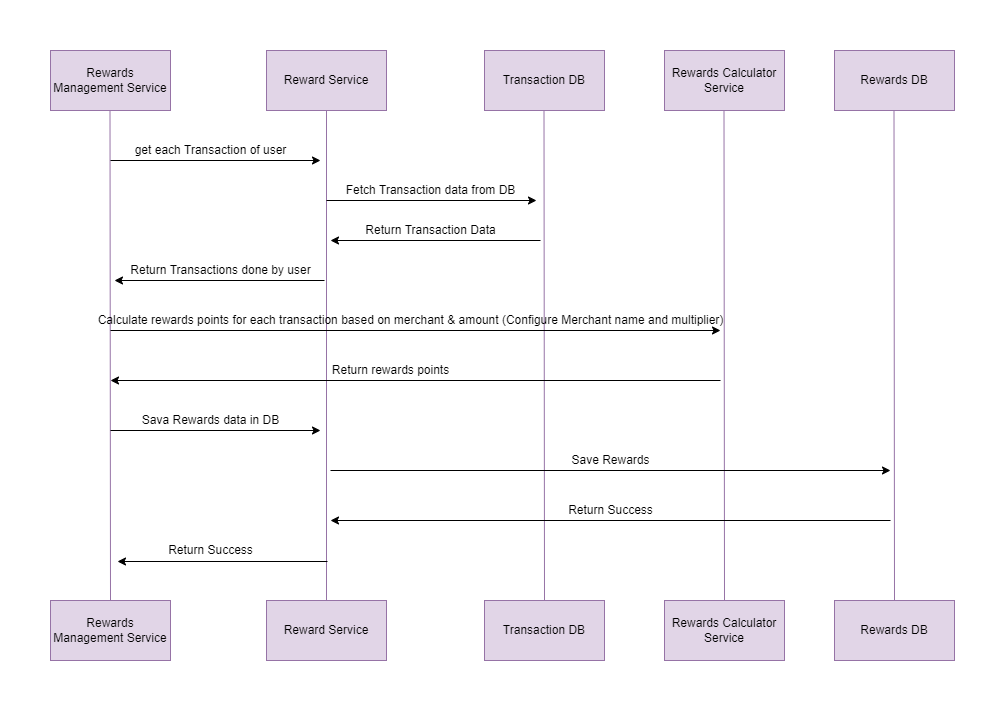

The diagram above was exported from draw.io. Its source (the exported page's mxGraphModel, read from the mxfile embedded in the PNG):
<mxGraphModel dx="1102" dy="857" grid="1" gridSize="10" guides="1" tooltips="1" connect="1" arrows="1" fold="1" page="1" pageScale="1" pageWidth="850" pageHeight="1100" math="0" shadow="0">
  <root>
    <mxCell id="0" />
    <mxCell id="1" parent="0" />
    <mxCell id="HKvZ_NoVgddGxg-4Nx8B-1" value="Rewards Management Service" style="rounded=0;whiteSpace=wrap;html=1;fillColor=#e1d5e7;strokeColor=#9673a6;" vertex="1" parent="1">
      <mxGeometry x="50" y="50" width="120" height="60" as="geometry" />
    </mxCell>
    <mxCell id="HKvZ_NoVgddGxg-4Nx8B-2" value="Reward Service" style="rounded=0;whiteSpace=wrap;html=1;fillColor=#e1d5e7;strokeColor=#9673a6;" vertex="1" parent="1">
      <mxGeometry x="266" y="50" width="120" height="60" as="geometry" />
    </mxCell>
    <mxCell id="HKvZ_NoVgddGxg-4Nx8B-3" value="Transaction DB" style="rounded=0;whiteSpace=wrap;html=1;fillColor=#e1d5e7;strokeColor=#9673a6;" vertex="1" parent="1">
      <mxGeometry x="484" y="50" width="120" height="60" as="geometry" />
    </mxCell>
    <mxCell id="HKvZ_NoVgddGxg-4Nx8B-4" value="Rewards Calculator Service" style="rounded=0;whiteSpace=wrap;html=1;fillColor=#e1d5e7;strokeColor=#9673a6;" vertex="1" parent="1">
      <mxGeometry x="664" y="50" width="120" height="60" as="geometry" />
    </mxCell>
    <mxCell id="HKvZ_NoVgddGxg-4Nx8B-5" value="Rewards DB" style="rounded=0;whiteSpace=wrap;html=1;fillColor=#e1d5e7;strokeColor=#9673a6;" vertex="1" parent="1">
      <mxGeometry x="834" y="50" width="120" height="60" as="geometry" />
    </mxCell>
    <mxCell id="HKvZ_NoVgddGxg-4Nx8B-6" value="" style="endArrow=none;html=1;rounded=0;entryX=0.5;entryY=1;entryDx=0;entryDy=0;fillColor=#e1d5e7;strokeColor=#9673a6;" edge="1" parent="1" target="HKvZ_NoVgddGxg-4Nx8B-2">
      <mxGeometry width="50" height="50" relative="1" as="geometry">
        <mxPoint x="326" y="600" as="sourcePoint" />
        <mxPoint x="340" y="40" as="targetPoint" />
      </mxGeometry>
    </mxCell>
    <mxCell id="HKvZ_NoVgddGxg-4Nx8B-8" value="" style="endArrow=none;html=1;rounded=0;entryX=0.5;entryY=1;entryDx=0;entryDy=0;fillColor=#e1d5e7;strokeColor=#9673a6;" edge="1" parent="1">
      <mxGeometry width="50" height="50" relative="1" as="geometry">
        <mxPoint x="110" y="600" as="sourcePoint" />
        <mxPoint x="109.5" y="110" as="targetPoint" />
      </mxGeometry>
    </mxCell>
    <mxCell id="HKvZ_NoVgddGxg-4Nx8B-9" value="" style="endArrow=none;html=1;rounded=0;entryX=0.5;entryY=1;entryDx=0;entryDy=0;fillColor=#e1d5e7;strokeColor=#9673a6;" edge="1" parent="1">
      <mxGeometry width="50" height="50" relative="1" as="geometry">
        <mxPoint x="544" y="600" as="sourcePoint" />
        <mxPoint x="543.5" y="110" as="targetPoint" />
      </mxGeometry>
    </mxCell>
    <mxCell id="HKvZ_NoVgddGxg-4Nx8B-10" value="" style="endArrow=none;html=1;rounded=0;entryX=0.5;entryY=1;entryDx=0;entryDy=0;fillColor=#e1d5e7;strokeColor=#9673a6;" edge="1" parent="1">
      <mxGeometry width="50" height="50" relative="1" as="geometry">
        <mxPoint x="724" y="600" as="sourcePoint" />
        <mxPoint x="723.5" y="110" as="targetPoint" />
      </mxGeometry>
    </mxCell>
    <mxCell id="HKvZ_NoVgddGxg-4Nx8B-11" value="" style="endArrow=none;html=1;rounded=0;entryX=0.5;entryY=1;entryDx=0;entryDy=0;fillColor=#e1d5e7;strokeColor=#9673a6;" edge="1" parent="1">
      <mxGeometry width="50" height="50" relative="1" as="geometry">
        <mxPoint x="894" y="600" as="sourcePoint" />
        <mxPoint x="893.5" y="110" as="targetPoint" />
      </mxGeometry>
    </mxCell>
    <mxCell id="HKvZ_NoVgddGxg-4Nx8B-12" value="" style="endArrow=classic;html=1;rounded=0;" edge="1" parent="1">
      <mxGeometry width="50" height="50" relative="1" as="geometry">
        <mxPoint x="110" y="160" as="sourcePoint" />
        <mxPoint x="320" y="160" as="targetPoint" />
      </mxGeometry>
    </mxCell>
    <mxCell id="HKvZ_NoVgddGxg-4Nx8B-13" value="" style="endArrow=classic;html=1;rounded=0;" edge="1" parent="1">
      <mxGeometry width="50" height="50" relative="1" as="geometry">
        <mxPoint x="326" y="200" as="sourcePoint" />
        <mxPoint x="536" y="200" as="targetPoint" />
      </mxGeometry>
    </mxCell>
    <mxCell id="HKvZ_NoVgddGxg-4Nx8B-14" value="" style="endArrow=classic;html=1;rounded=0;" edge="1" parent="1">
      <mxGeometry width="50" height="50" relative="1" as="geometry">
        <mxPoint x="540" y="240" as="sourcePoint" />
        <mxPoint x="330" y="240" as="targetPoint" />
      </mxGeometry>
    </mxCell>
    <mxCell id="HKvZ_NoVgddGxg-4Nx8B-15" value="" style="endArrow=classic;html=1;rounded=0;" edge="1" parent="1">
      <mxGeometry width="50" height="50" relative="1" as="geometry">
        <mxPoint x="324" y="280" as="sourcePoint" />
        <mxPoint x="114" y="280" as="targetPoint" />
      </mxGeometry>
    </mxCell>
    <mxCell id="HKvZ_NoVgddGxg-4Nx8B-16" value="" style="endArrow=classic;html=1;rounded=0;" edge="1" parent="1">
      <mxGeometry width="50" height="50" relative="1" as="geometry">
        <mxPoint x="110" y="330" as="sourcePoint" />
        <mxPoint x="720" y="330" as="targetPoint" />
      </mxGeometry>
    </mxCell>
    <mxCell id="HKvZ_NoVgddGxg-4Nx8B-17" value="" style="endArrow=classic;html=1;rounded=0;" edge="1" parent="1">
      <mxGeometry width="50" height="50" relative="1" as="geometry">
        <mxPoint x="720" y="380" as="sourcePoint" />
        <mxPoint x="110" y="380" as="targetPoint" />
      </mxGeometry>
    </mxCell>
    <mxCell id="HKvZ_NoVgddGxg-4Nx8B-18" value="" style="endArrow=classic;html=1;rounded=0;" edge="1" parent="1">
      <mxGeometry width="50" height="50" relative="1" as="geometry">
        <mxPoint x="110" y="430" as="sourcePoint" />
        <mxPoint x="320" y="430" as="targetPoint" />
      </mxGeometry>
    </mxCell>
    <mxCell id="HKvZ_NoVgddGxg-4Nx8B-19" value="" style="endArrow=classic;html=1;rounded=0;" edge="1" parent="1">
      <mxGeometry width="50" height="50" relative="1" as="geometry">
        <mxPoint x="330" y="470" as="sourcePoint" />
        <mxPoint x="890" y="470" as="targetPoint" />
      </mxGeometry>
    </mxCell>
    <mxCell id="HKvZ_NoVgddGxg-4Nx8B-20" value="" style="endArrow=classic;html=1;rounded=0;" edge="1" parent="1">
      <mxGeometry width="50" height="50" relative="1" as="geometry">
        <mxPoint x="890" y="520" as="sourcePoint" />
        <mxPoint x="330" y="520" as="targetPoint" />
      </mxGeometry>
    </mxCell>
    <mxCell id="HKvZ_NoVgddGxg-4Nx8B-21" value="" style="endArrow=classic;html=1;rounded=0;" edge="1" parent="1">
      <mxGeometry width="50" height="50" relative="1" as="geometry">
        <mxPoint x="327" y="561" as="sourcePoint" />
        <mxPoint x="117" y="561" as="targetPoint" />
      </mxGeometry>
    </mxCell>
    <mxCell id="HKvZ_NoVgddGxg-4Nx8B-22" value="Rewards Management Service" style="rounded=0;whiteSpace=wrap;html=1;fillColor=#e1d5e7;strokeColor=#9673a6;" vertex="1" parent="1">
      <mxGeometry x="50" y="600" width="120" height="60" as="geometry" />
    </mxCell>
    <mxCell id="HKvZ_NoVgddGxg-4Nx8B-23" value="Reward Service" style="rounded=0;whiteSpace=wrap;html=1;fillColor=#e1d5e7;strokeColor=#9673a6;" vertex="1" parent="1">
      <mxGeometry x="266" y="600" width="120" height="60" as="geometry" />
    </mxCell>
    <mxCell id="HKvZ_NoVgddGxg-4Nx8B-24" value="Transaction DB" style="rounded=0;whiteSpace=wrap;html=1;fillColor=#e1d5e7;strokeColor=#9673a6;" vertex="1" parent="1">
      <mxGeometry x="484" y="600" width="120" height="60" as="geometry" />
    </mxCell>
    <mxCell id="HKvZ_NoVgddGxg-4Nx8B-25" value="Rewards Calculator Service" style="rounded=0;whiteSpace=wrap;html=1;fillColor=#e1d5e7;strokeColor=#9673a6;" vertex="1" parent="1">
      <mxGeometry x="664" y="600" width="120" height="60" as="geometry" />
    </mxCell>
    <mxCell id="HKvZ_NoVgddGxg-4Nx8B-26" value="Rewards DB" style="rounded=0;whiteSpace=wrap;html=1;fillColor=#e1d5e7;strokeColor=#9673a6;" vertex="1" parent="1">
      <mxGeometry x="834" y="600" width="120" height="60" as="geometry" />
    </mxCell>
    <mxCell id="HKvZ_NoVgddGxg-4Nx8B-27" value="get each Transaction of user" style="text;html=1;align=center;verticalAlign=middle;resizable=0;points=[];autosize=1;strokeColor=none;fillColor=none;" vertex="1" parent="1">
      <mxGeometry x="125" y="140" width="170" height="20" as="geometry" />
    </mxCell>
    <mxCell id="HKvZ_NoVgddGxg-4Nx8B-28" value="Fetch Transaction data from DB" style="text;html=1;align=center;verticalAlign=middle;resizable=0;points=[];autosize=1;strokeColor=none;fillColor=none;" vertex="1" parent="1">
      <mxGeometry x="340" y="180" width="180" height="20" as="geometry" />
    </mxCell>
    <mxCell id="HKvZ_NoVgddGxg-4Nx8B-29" value="Return Transaction Data" style="text;html=1;align=center;verticalAlign=middle;resizable=0;points=[];autosize=1;strokeColor=none;fillColor=none;" vertex="1" parent="1">
      <mxGeometry x="355" y="220" width="150" height="20" as="geometry" />
    </mxCell>
    <mxCell id="HKvZ_NoVgddGxg-4Nx8B-30" value="Return Transactions done by user" style="text;html=1;align=center;verticalAlign=middle;resizable=0;points=[];autosize=1;strokeColor=none;fillColor=none;" vertex="1" parent="1">
      <mxGeometry x="120" y="260" width="200" height="20" as="geometry" />
    </mxCell>
    <mxCell id="HKvZ_NoVgddGxg-4Nx8B-31" value="Calculate rewards points for each transaction based on merchant &amp;amp; amount (Configure Merchant name and multiplier)" style="text;html=1;align=center;verticalAlign=middle;resizable=0;points=[];autosize=1;strokeColor=none;fillColor=none;" vertex="1" parent="1">
      <mxGeometry x="90" y="310" width="640" height="20" as="geometry" />
    </mxCell>
    <mxCell id="HKvZ_NoVgddGxg-4Nx8B-32" value="Return rewards points" style="text;html=1;align=center;verticalAlign=middle;resizable=0;points=[];autosize=1;strokeColor=none;fillColor=none;" vertex="1" parent="1">
      <mxGeometry x="325" y="360" width="130" height="20" as="geometry" />
    </mxCell>
    <mxCell id="HKvZ_NoVgddGxg-4Nx8B-33" value="Sava Rewards data in DB" style="text;html=1;align=center;verticalAlign=middle;resizable=0;points=[];autosize=1;strokeColor=none;fillColor=none;" vertex="1" parent="1">
      <mxGeometry x="135" y="410" width="150" height="20" as="geometry" />
    </mxCell>
    <mxCell id="HKvZ_NoVgddGxg-4Nx8B-34" value="Save Rewards" style="text;html=1;align=center;verticalAlign=middle;resizable=0;points=[];autosize=1;strokeColor=none;fillColor=none;" vertex="1" parent="1">
      <mxGeometry x="565" y="450" width="90" height="20" as="geometry" />
    </mxCell>
    <mxCell id="HKvZ_NoVgddGxg-4Nx8B-35" value="Return Success" style="text;html=1;align=center;verticalAlign=middle;resizable=0;points=[];autosize=1;strokeColor=none;fillColor=none;" vertex="1" parent="1">
      <mxGeometry x="560" y="500" width="100" height="20" as="geometry" />
    </mxCell>
    <mxCell id="HKvZ_NoVgddGxg-4Nx8B-36" value="Return Success" style="text;html=1;align=center;verticalAlign=middle;resizable=0;points=[];autosize=1;strokeColor=none;fillColor=none;" vertex="1" parent="1">
      <mxGeometry x="160" y="540" width="100" height="20" as="geometry" />
    </mxCell>
  </root>
</mxGraphModel>